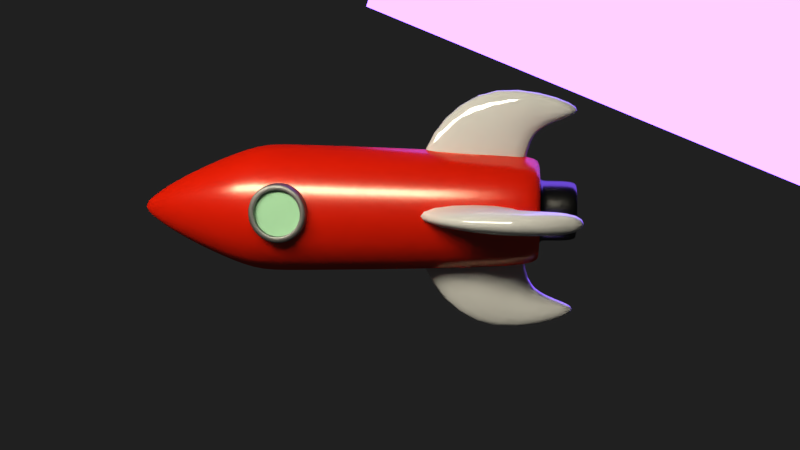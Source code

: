 # Source: ship.blend  (saved by Blender 2.78.0; exported with 4.5.12 LTS)
import bpy
from mathutils import Matrix  # noqa: F401  (used for matrix-valued properties, if any)

bpy.ops.wm.read_factory_settings(use_empty=True)
scene = bpy.context.scene
scene.name = 'Scene'

# ---- collections
col_collection_1 = bpy.data.collections.new('Collection 1'); scene.collection.children.link(col_collection_1)

# ---- materials (node trees are filled in below, after node groups)
mat_material_002 = bpy.data.materials.new('Material.002')
mat_material_002.alpha_threshold = 0.0
mat_material_002.roughness = 0.5
mat_lamp_001 = bpy.data.materials.new('lamp.001')
mat_lamp_001.alpha_threshold = 0.0
mat_lamp_001.roughness = 0.5
mat_lamp = bpy.data.materials.new('lamp')
mat_lamp.alpha_threshold = 0.0
mat_lamp.roughness = 0.5
mat_glass = bpy.data.materials.new('glass')
mat_glass.alpha_threshold = 0.0
mat_glass.diffuse_color = (0.4374, 0.8, 0.5038, 1.0)
mat_glass.roughness = 0.5
mat_glass.specular_intensity = 1.0
mat_material_001 = bpy.data.materials.new('Material.001')
mat_material_001.alpha_threshold = 0.0
mat_material_001.diffuse_color = (0.6738, 0.6738, 0.6738, 1.0)
mat_material_001.roughness = 0.5
mat_material_001.specular_intensity = 1.0
mat_glass_1 = bpy.data.materials.new('Glass')
mat_glass_1.alpha_threshold = 0.0
mat_glass_1.diffuse_color = (0.2141, 0.4489, 0.8, 1.0)
mat_glass_1.roughness = 0.5
mat_paint2 = bpy.data.materials.new('Paint2')
mat_paint2.alpha_threshold = 0.0
mat_paint2.roughness = 0.5
mat_paint_001 = bpy.data.materials.new('Paint.001')
mat_paint_001.alpha_threshold = 0.0
mat_paint_001.diffuse_color = (0.8, 0.05814, 0.0258, 1.0)
mat_paint_001.roughness = 0.5
mat_metal = bpy.data.materials.new('Metal')
mat_metal.alpha_threshold = 0.0
mat_metal.diffuse_color = (0.0331, 0.0331, 0.0331, 1.0)
mat_metal.roughness = 0.5
mat_metal.specular_intensity = 1.0

# ---- material node trees
mat_material_002.use_nodes = True; mat_material_002.node_tree.nodes.clear()
_N = mat_material_002.node_tree.nodes; _L = mat_material_002.node_tree.links
n0 = _N.new('ShaderNodeOutputMaterial'); n0.name = 'Material Output'; n0.location = (300, 300)
n1 = _N.new('ShaderNodeEmission'); n1.name = 'Emission'; n1.location = (10, 300)
n1.inputs[0].default_value = (1.0, 0.3882, 0.1123, 1.0)
n1.inputs[1].default_value = 30.0
_L.new(n1.outputs[0], n0.inputs[0])
n0.is_active_output = True
mat_lamp_001.use_nodes = True; mat_lamp_001.node_tree.nodes.clear()
_N = mat_lamp_001.node_tree.nodes; _L = mat_lamp_001.node_tree.links
n0 = _N.new('ShaderNodeOutputMaterial'); n0.name = 'Material Output'; n0.location = (300, 300)
n1 = _N.new('ShaderNodeEmission'); n1.name = 'Emission'; n1.location = (10, 300)
n1.inputs[0].default_value = (0.1787, 0.08196, 0.8, 1.0)
n1.inputs[1].default_value = 7.7
_L.new(n1.outputs[0], n0.inputs[0])
n0.is_active_output = True
mat_lamp.use_nodes = True; mat_lamp.node_tree.nodes.clear()
_N = mat_lamp.node_tree.nodes; _L = mat_lamp.node_tree.links
n0 = _N.new('ShaderNodeOutputMaterial'); n0.name = 'Material Output'; n0.location = (300, 300)
n1 = _N.new('ShaderNodeEmission'); n1.name = 'Emission'; n1.location = (10, 300)
n1.inputs[0].default_value = (0.8, 0.7416, 0.5815, 1.0)
n1.inputs[1].default_value = 27.3
_L.new(n1.outputs[0], n0.inputs[0])
n0.is_active_output = True
mat_material_001.use_nodes = True; mat_material_001.node_tree.nodes.clear()
_N = mat_material_001.node_tree.nodes; _L = mat_material_001.node_tree.links
n0 = _N.new('ShaderNodeOutputMaterial'); n0.name = 'Material Output'; n0.location = (300, 300)
n1 = _N.new('ShaderNodeBsdfAnisotropic'); n1.name = 'Glossy BSDF'; n1.location = (10, 300)
n1.distribution = 'GGX'
n1.inputs[0].default_value = (0.3264, 0.3264, 0.3264, 1.0)
n1.inputs[1].default_value = 0.5266
_L.new(n1.outputs[0], n0.inputs[0])
n0.is_active_output = True
mat_glass_1.use_nodes = True; mat_glass_1.node_tree.nodes.clear()
_N = mat_glass_1.node_tree.nodes; _L = mat_glass_1.node_tree.links
n0 = _N.new('ShaderNodeOutputMaterial'); n0.name = 'Material Output'; n0.location = (300, 300)
n1 = _N.new('ShaderNodeBsdfAnisotropic'); n1.name = 'Glossy BSDF'; n1.location = (10, 300)
n1.distribution = 'GGX'
n1.inputs[0].default_value = (0.2141, 0.4489, 0.8, 1.0)
n1.inputs[1].default_value = 0.1296
_L.new(n1.outputs[0], n0.inputs[0])
n0.is_active_output = True
mat_paint2.use_nodes = True; mat_paint2.node_tree.nodes.clear()
_N = mat_paint2.node_tree.nodes; _L = mat_paint2.node_tree.links
n0 = _N.new('ShaderNodeOutputMaterial'); n0.name = 'Material Output'; n0.location = (300, 300)
n1 = _N.new('ShaderNodeMixShader'); n1.name = 'Mix Shader'; n1.location = (10, 300)
n1.inputs[0].default_value = 0.1807
n2 = _N.new('ShaderNodeBsdfDiffuse'); n2.name = 'Diffuse BSDF'; n2.location = (-190, 200)
n3 = _N.new('ShaderNodeBsdfAnisotropic'); n3.name = 'Glossy BSDF'; n3.location = (-190, 100)
n3.distribution = 'GGX'
n3.inputs[1].default_value = 0.0
_L.new(n1.outputs[0], n0.inputs[0])
_L.new(n2.outputs[0], n1.inputs[1])
_L.new(n3.outputs[0], n1.inputs[2])
n0.is_active_output = True
mat_paint_001.use_nodes = True; mat_paint_001.node_tree.nodes.clear()
_N = mat_paint_001.node_tree.nodes; _L = mat_paint_001.node_tree.links
n0 = _N.new('ShaderNodeOutputMaterial'); n0.name = 'Material Output'; n0.location = (300, 300)
n1 = _N.new('ShaderNodeMixShader'); n1.name = 'Mix Shader'; n1.location = (10, 300)
n1.inputs[0].default_value = 0.1891
n2 = _N.new('ShaderNodeBsdfDiffuse'); n2.name = 'Diffuse BSDF'; n2.location = (-190, 200)
n2.inputs[0].default_value = (0.8, 0.01125, 0.0, 1.0)
n3 = _N.new('ShaderNodeBsdfAnisotropic'); n3.name = 'Glossy BSDF'; n3.location = (-190, 100)
n3.distribution = 'GGX'
n3.inputs[0].default_value = (0.8, 0.5356, 0.4135, 1.0)
n3.inputs[1].default_value = 0.239
_L.new(n1.outputs[0], n0.inputs[0])
_L.new(n2.outputs[0], n1.inputs[1])
_L.new(n3.outputs[0], n1.inputs[2])
n0.is_active_output = True
mat_metal.use_nodes = True; mat_metal.node_tree.nodes.clear()
_N = mat_metal.node_tree.nodes; _L = mat_metal.node_tree.links
n0 = _N.new('ShaderNodeOutputMaterial'); n0.name = 'Material Output'; n0.location = (300, 300)
n1 = _N.new('ShaderNodeBsdfAnisotropic'); n1.name = 'Glossy BSDF'; n1.location = (10, 300)
n1.distribution = 'GGX'
n1.inputs[0].default_value = (0.1149, 0.1149, 0.1149, 1.0)
n1.inputs[1].default_value = 0.2593
_L.new(n1.outputs[0], n0.inputs[0])
n0.is_active_output = True

# ---- world
world_world = bpy.data.worlds.new('World'); scene.world = world_world
world_world.color = (0.01467, 0.01467, 0.01467)
world_world.use_sun_shadow = False
world_world.sun_shadow_jitter_overblur = 0.0
world_world.cycles.sampling_method = 'MANUAL'

# ---- cameras
cam_camera = bpy.data.cameras.new('Camera')
cam_camera.clip_end = 100.0
cam_camera.lens = 35.0
cam_camera.sensor_width = 32.0
cam_camera.sensor_height = 18.0
cam_camera.ortho_scale = 7.314
cam_camera.dof.focus_distance = 0.0

# ---- meshes
me_cube_006 = bpy.data.meshes.new('Cube.006')
me_cube_006.from_pydata([(-1.0, -1.0, -1.0), (-1.0, -1.0, 1.0), (-1.0, 1.0, -1.0), (-1.0, 1.0, 1.0), (1.0, -1.0, -1.0), (1.0, -1.0, 1.0), (1.0, 1.0, -1.0), (1.0, 1.0, 1.0)], [], [(0, 1, 3, 2), (2, 3, 7, 6), (6, 7, 5, 4), (4, 5, 1, 0), (2, 6, 4, 0), (7, 3, 1, 5)])
me_cube_006.materials.append(mat_material_002)
me_cube_006.use_remesh_preserve_volume = False
me_cube_006.use_remesh_preserve_attributes = False
me_cube_006.use_mirror_vertex_groups = False
me_cube_006.update()
me_plane_001 = bpy.data.meshes.new('Plane.001')
me_plane_001.from_pydata([(-1.0, -1.0, 0.0), (1.0, -1.0, 0.0), (-1.0, 1.0, 0.0), (1.0, 1.0, 0.0)], [], [(0, 1, 3, 2)])
me_plane_001.materials.append(mat_lamp_001)
me_plane_001.use_remesh_preserve_volume = False
me_plane_001.use_remesh_preserve_attributes = False
me_plane_001.use_mirror_vertex_groups = False
me_plane_001.update()
me_plane = bpy.data.meshes.new('Plane')
me_plane.from_pydata([(-1.0, -1.0, 0.0), (1.0, -1.0, 0.0), (-1.0, 1.0, 0.0), (1.0, 1.0, 0.0)], [], [(0, 1, 3, 2)])
me_plane.materials.append(mat_lamp)
me_plane.use_remesh_preserve_volume = False
me_plane.use_remesh_preserve_attributes = False
me_plane.use_mirror_vertex_groups = False
me_plane.update()
me_cube_005 = bpy.data.meshes.new('Cube.005')
me_cube_005.from_pydata([(0.4402, -1.833, -1.642), (0.4402, -1.833, 2.071), (0.4402, 1.88, -1.642), (0.4402, 1.88, 2.071), (1.857, -1.833, -1.642), (1.857, -1.833, 2.071), (1.857, 1.88, -1.642), (1.857, 1.88, 2.071), (1.8, 1.88, -1.642), (0.562, 1.88, -1.642), (0.562, 1.88, 2.071), (1.8, 1.88, 2.071), (0.562, -1.833, -1.642), (1.8, -1.833, -1.642), (1.8, -1.833, 2.071), (0.562, -1.833, 2.071)], [], [(0, 1, 3, 2), (8, 11, 7, 6), (6, 7, 5, 4), (12, 15, 1, 0), (8, 6, 4, 13), (10, 3, 1, 15), (7, 11, 14, 5), (11, 10, 15, 14), (2, 9, 12, 0), (9, 8, 13, 12), (4, 5, 14, 13), (13, 14, 15, 12), (2, 3, 10, 9), (9, 10, 11, 8)])
me_cube_005.materials.append(mat_glass)
me_cube_005.use_remesh_preserve_volume = False
me_cube_005.use_remesh_preserve_attributes = False
me_cube_005.use_mirror_vertex_groups = False
me_cube_005.update()
me_cylinder = bpy.data.meshes.new('Cylinder')
me_cylinder.from_pydata([(0.0, 1.0, -1.0), (-1.071e-07, 1.0, -0.4183), (0.2225, 0.9749, -1.0), (0.2225, 0.9749, -0.4183), (0.4339, 0.901, -1.0), (0.4339, 0.901, -0.4183), (0.6235, 0.7818, -1.0), (0.6235, 0.7818, -0.4183), (0.7818, 0.6235, -1.0), (0.7818, 0.6235, -0.4183), (0.901, 0.4339, -1.0), (0.901, 0.4339, -0.4183), (0.9749, 0.2225, -1.0), (0.9749, 0.2225, -0.4183), (1.0, 7.55e-08, -1.0), (1.0, 7.55e-08, -0.4183), (0.9749, -0.2225, -1.0), (0.9749, -0.2225, -0.4183), (0.901, -0.4339, -1.0), (0.901, -0.4339, -0.4183), (0.7818, -0.6235, -1.0), (0.7818, -0.6235, -0.4183), (0.6235, -0.7818, -1.0), (0.6235, -0.7818, -0.4183), (0.4339, -0.901, -1.0), (0.4339, -0.901, -0.4183), (0.2225, -0.9749, -1.0), (0.2225, -0.9749, -0.4183), (-3.258e-07, -1.0, -1.0), (-4.329e-07, -1.0, -0.4183), (-0.2225, -0.9749, -1.0), (-0.2225, -0.9749, -0.4183), (-0.4339, -0.901, -1.0), (-0.4339, -0.901, -0.4183), (-0.6235, -0.7818, -1.0), (-0.6235, -0.7818, -0.4183), (-0.7818, -0.6235, -1.0), (-0.7818, -0.6235, -0.4183), (-0.901, -0.4339, -1.0), (-0.901, -0.4339, -0.4183), (-0.9749, -0.2225, -1.0), (-0.9749, -0.2225, -0.4183), (-1.0, 9.656e-07, -1.0), (-1.0, 9.656e-07, -0.4183), (-0.9749, 0.2225, -1.0), (-0.9749, 0.2225, -0.4183), (-0.901, 0.4339, -1.0), (-0.901, 0.4339, -0.4183), (-0.7818, 0.6235, -1.0), (-0.7818, 0.6235, -0.4183), (-0.6235, 0.7818, -1.0), (-0.6235, 0.7818, -0.4183), (-0.4339, 0.901, -1.0), (-0.4339, 0.901, -0.4183), (-0.2225, 0.9749, -1.0), (-0.2225, 0.9749, -0.4183), (-9.129e-08, 0.7822, -0.4183), (0.1741, 0.7626, -0.4183), (0.3394, 0.7047, -0.4183), (0.4877, 0.6116, -0.4183), (0.6116, 0.4877, -0.4183), (0.7047, 0.3394, -0.4183), (0.7626, 0.1741, -0.4183), (0.7822, 1.258e-07, -0.4183), (0.7626, -0.1741, -0.4183), (0.7047, -0.3394, -0.4183), (0.6116, -0.4877, -0.4183), (0.4877, -0.6116, -0.4183), (0.3394, -0.7047, -0.4183), (0.1741, -0.7626, -0.4183), (-3.462e-07, -0.7822, -0.4183), (-0.1741, -0.7626, -0.4183), (-0.3394, -0.7047, -0.4183), (-0.4877, -0.6116, -0.4183), (-0.6116, -0.4877, -0.4183), (-0.7047, -0.3394, -0.4183), (-0.7626, -0.1741, -0.4183), (-0.7822, 8.221e-07, -0.4183), (-0.7626, 0.1741, -0.4183), (-0.7047, 0.3394, -0.4183), (-0.6116, 0.4877, -0.4183), (-0.4877, 0.6116, -0.4183), (-0.3394, 0.7047, -0.4183), (-0.1741, 0.7626, -0.4183), (-1.473e-07, 0.7822, -1.16), (0.1741, 0.7626, -1.16), (0.3394, 0.7047, -1.16), (0.4877, 0.6116, -1.16), (0.6116, 0.4877, -1.16), (0.7047, 0.3394, -1.16), (0.7626, 0.1741, -1.16), (0.7822, 1.258e-07, -1.16), (0.7626, -0.1741, -1.16), (0.7047, -0.3394, -1.16), (0.6116, -0.4877, -1.16), (0.4877, -0.6116, -1.16), (0.3394, -0.7047, -1.16), (0.1741, -0.7626, -1.16), (-4.022e-07, -0.7822, -1.16), (-0.1741, -0.7626, -1.16), (-0.3394, -0.7047, -1.16), (-0.4877, -0.6116, -1.16), (-0.6116, -0.4877, -1.16), (-0.7047, -0.3394, -1.16), (-0.7626, -0.1741, -1.16), (-0.7822, 8.221e-07, -1.16), (-0.7626, 0.1741, -1.16), (-0.7047, 0.3394, -1.16), (-0.6116, 0.4877, -1.16), (-0.4877, 0.6116, -1.16), (-0.3394, 0.7047, -1.16), (-0.1741, 0.7626, -1.16), (0.1741, -0.7626, -1.132), (-4e-07, -0.7822, -1.132), (-1.451e-07, 0.7822, -1.132), (0.1741, 0.7626, -1.132), (-0.1741, 0.7626, -1.132), (-0.1741, -0.7626, -1.132), (0.3394, 0.7047, -1.132), (-0.3394, -0.7047, -1.132), (0.4877, 0.6116, -1.132), (-0.4877, -0.6116, -1.132), (0.6116, 0.4877, -1.132), (-0.6116, -0.4877, -1.132), (0.7047, 0.3394, -1.132), (-0.7047, -0.3394, -1.132), (0.7626, 0.1741, -1.132), (-0.7626, -0.1741, -1.132), (0.7822, 1.258e-07, -1.132), (-0.7822, 8.221e-07, -1.132), (0.7626, -0.1741, -1.132), (-0.7626, 0.1741, -1.132), (0.7047, -0.3394, -1.132), (-0.7047, 0.3394, -1.132), (0.6116, -0.4877, -1.132), (-0.6116, 0.4877, -1.132), (0.4877, -0.6116, -1.132), (-0.4877, 0.6116, -1.132), (0.3394, -0.7047, -1.132), (-0.3394, 0.7047, -1.132), (-3.502e-07, -0.7822, -0.4723), (0.1741, 0.7626, -0.4723), (-0.1741, -0.7626, -0.4723), (0.3394, 0.7047, -0.4723), (-0.3394, -0.7047, -0.4723), (0.4877, 0.6116, -0.4723), (-0.4877, -0.6116, -0.4723), (0.6116, 0.4877, -0.4723), (-0.6116, -0.4877, -0.4723), (0.7047, 0.3394, -0.4723), (-0.7047, -0.3394, -0.4723), (0.7626, 0.1741, -0.4723), (-0.7626, -0.1741, -0.4723), (0.7822, 1.258e-07, -0.4723), (-0.7822, 8.221e-07, -0.4723), (0.7626, -0.1741, -0.4723), (-0.7626, 0.1741, -0.4723), (0.7047, -0.3394, -0.4723), (-0.7047, 0.3394, -0.4723), (0.6116, -0.4877, -0.4723), (-0.6116, 0.4877, -0.4723), (0.4877, -0.6116, -0.4723), (-0.4877, 0.6116, -0.4723), (0.3394, -0.7047, -0.4723), (-0.3394, 0.7047, -0.4723), (0.1741, -0.7626, -0.4723), (-9.537e-08, 0.7822, -0.4723), (-0.1741, 0.7626, -0.4723), (3.553e-15, 1.0, -1.0), (0.2225, 0.9749, -1.0), (0.4339, 0.901, -1.0), (0.6235, 0.7818, -1.0), (0.7818, 0.6235, -1.0), (0.901, 0.4339, -1.0), (0.9749, 0.2225, -1.0), (1.0, 7.55e-08, -1.0), (0.9749, -0.2225, -1.0), (0.901, -0.4339, -1.0), (0.7818, -0.6235, -1.0), (0.6235, -0.7818, -1.0), (0.4339, -0.901, -1.0), (0.2225, -0.9749, -1.0), (-3.258e-07, -1.0, -1.0), (-0.2225, -0.9749, -1.0), (-0.4339, -0.901, -1.0), (-0.6235, -0.7818, -1.0), (-0.7818, -0.6235, -1.0), (-0.901, -0.4339, -1.0), (-0.9749, -0.2225, -1.0), (-1.0, 9.656e-07, -1.0), (-0.9749, 0.2225, -1.0), (-0.901, 0.4339, -1.0), (-0.7818, 0.6235, -1.0), (-0.6235, 0.7818, -1.0), (-0.4339, 0.901, -1.0), (-0.2225, 0.9749, -1.0), (-6.425e-08, 1.0, -0.651), (0.2225, 0.9749, -0.651), (0.4339, 0.901, -0.651), (0.6235, 0.7818, -0.651), (0.7818, 0.6235, -0.651), (0.901, 0.4339, -0.651), (0.9749, 0.2225, -0.651), (1.0, 7.55e-08, -0.651), (0.9749, -0.2225, -0.651), (0.901, -0.4339, -0.651), (0.7818, -0.6235, -0.651), (0.6235, -0.7818, -0.651), (0.4339, -0.901, -0.651), (0.2225, -0.9749, -0.651), (-3.901e-07, -1.0, -0.651), (-0.2225, -0.9749, -0.651), (-0.4339, -0.901, -0.651), (-0.6235, -0.7818, -0.651), (-0.7818, -0.6235, -0.651), (-0.901, -0.4339, -0.651), (-0.9749, -0.2225, -0.651), (-1.0, 9.656e-07, -0.651), (-0.9749, 0.2225, -0.651), (-0.901, 0.4339, -0.651), (-0.7818, 0.6235, -0.651), (-0.6235, 0.7818, -0.651), (-0.4339, 0.901, -0.651), (-0.2225, 0.9749, -0.651)], [], [(196, 1, 3, 197), (197, 3, 5, 198), (198, 5, 7, 199), (199, 7, 9, 200), (200, 9, 11, 201), (201, 11, 13, 202), (202, 13, 15, 203), (203, 15, 17, 204), (204, 17, 19, 205), (205, 19, 21, 206), (206, 21, 23, 207), (207, 23, 25, 208), (208, 25, 27, 209), (209, 27, 29, 210), (210, 29, 31, 211), (211, 31, 33, 212), (212, 33, 35, 213), (213, 35, 37, 214), (214, 37, 39, 215), (215, 39, 41, 216), (216, 41, 43, 217), (217, 43, 45, 218), (218, 45, 47, 219), (219, 47, 49, 220), (220, 49, 51, 221), (221, 51, 53, 222), (13, 11, 61, 62), (222, 53, 55, 223), (223, 55, 1, 196), (0, 2, 4, 6, 8, 10, 12, 14, 16, 18, 20, 22, 24, 26, 28, 30, 32, 34, 36, 38, 40, 42, 44, 46, 48, 50, 52, 54), (113, 112, 97, 98), (31, 29, 70, 71), (49, 47, 79, 80), (5, 3, 57, 58), (23, 21, 66, 67), (41, 39, 75, 76), (15, 13, 62, 63), (33, 31, 71, 72), (51, 49, 80, 81), (7, 5, 58, 59), (25, 23, 67, 68), (43, 41, 76, 77), (17, 15, 63, 64), (35, 33, 72, 73), (53, 51, 81, 82), (9, 7, 59, 60), (27, 25, 68, 69), (45, 43, 77, 78), (19, 17, 64, 65), (37, 35, 73, 74), (55, 53, 82, 83), (11, 9, 60, 61), (29, 27, 69, 70), (47, 45, 78, 79), (3, 1, 56, 57), (21, 19, 65, 66), (39, 37, 74, 75), (1, 55, 83, 56), (85, 84, 111, 110, 109, 108, 107, 106, 105, 104, 103, 102, 101, 100, 99, 98, 97, 96, 95, 94, 93, 92, 91, 90, 89, 88, 87, 86), (115, 114, 84, 85), (114, 116, 111, 84), (117, 113, 98, 99), (118, 115, 85, 86), (119, 117, 99, 100), (120, 118, 86, 87), (121, 119, 100, 101), (122, 120, 87, 88), (123, 121, 101, 102), (124, 122, 88, 89), (125, 123, 102, 103), (126, 124, 89, 90), (127, 125, 103, 104), (128, 126, 90, 91), (129, 127, 104, 105), (130, 128, 91, 92), (131, 129, 105, 106), (132, 130, 92, 93), (133, 131, 106, 107), (134, 132, 93, 94), (135, 133, 107, 108), (136, 134, 94, 95), (137, 135, 108, 109), (138, 136, 95, 96), (139, 137, 109, 110), (112, 138, 96, 97), (116, 139, 110, 111), (167, 164, 139, 116), (165, 163, 138, 112), (164, 162, 137, 139), (163, 161, 136, 138), (162, 160, 135, 137), (161, 159, 134, 136), (160, 158, 133, 135), (159, 157, 132, 134), (158, 156, 131, 133), (157, 155, 130, 132), (156, 154, 129, 131), (155, 153, 128, 130), (154, 152, 127, 129), (153, 151, 126, 128), (152, 150, 125, 127), (151, 149, 124, 126), (150, 148, 123, 125), (149, 147, 122, 124), (148, 146, 121, 123), (147, 145, 120, 122), (146, 144, 119, 121), (145, 143, 118, 120), (144, 142, 117, 119), (143, 141, 115, 118), (142, 140, 113, 117), (166, 167, 116, 114), (141, 166, 114, 115), (140, 165, 112, 113), (70, 69, 165, 140), (57, 56, 166, 141), (56, 83, 167, 166), (71, 70, 140, 142), (58, 57, 141, 143), (72, 71, 142, 144), (59, 58, 143, 145), (73, 72, 144, 146), (60, 59, 145, 147), (74, 73, 146, 148), (61, 60, 147, 149), (75, 74, 148, 150), (62, 61, 149, 151), (76, 75, 150, 152), (63, 62, 151, 153), (77, 76, 152, 154), (64, 63, 153, 155), (78, 77, 154, 156), (65, 64, 155, 157), (79, 78, 156, 158), (66, 65, 157, 159), (80, 79, 158, 160), (67, 66, 159, 161), (81, 80, 160, 162), (68, 67, 161, 163), (82, 81, 162, 164), (69, 68, 163, 165), (83, 82, 164, 167), (54, 195, 168, 0), (52, 194, 195, 54), (50, 193, 194, 52), (48, 192, 193, 50), (46, 191, 192, 48), (44, 190, 191, 46), (42, 189, 190, 44), (40, 188, 189, 42), (38, 187, 188, 40), (36, 186, 187, 38), (34, 185, 186, 36), (32, 184, 185, 34), (30, 183, 184, 32), (28, 182, 183, 30), (26, 181, 182, 28), (24, 180, 181, 26), (22, 179, 180, 24), (20, 178, 179, 22), (18, 177, 178, 20), (16, 176, 177, 18), (14, 175, 176, 16), (12, 174, 175, 14), (10, 173, 174, 12), (8, 172, 173, 10), (6, 171, 172, 8), (4, 170, 171, 6), (2, 169, 170, 4), (0, 168, 169, 2), (195, 223, 196, 168), (194, 222, 223, 195), (193, 221, 222, 194), (192, 220, 221, 193), (191, 219, 220, 192), (190, 218, 219, 191), (189, 217, 218, 190), (188, 216, 217, 189), (187, 215, 216, 188), (186, 214, 215, 187), (185, 213, 214, 186), (184, 212, 213, 185), (183, 211, 212, 184), (182, 210, 211, 183), (181, 209, 210, 182), (180, 208, 209, 181), (179, 207, 208, 180), (178, 206, 207, 179), (177, 205, 206, 178), (176, 204, 205, 177), (175, 203, 204, 176), (174, 202, 203, 175), (173, 201, 202, 174), (172, 200, 201, 173), (171, 199, 200, 172), (170, 198, 199, 171), (169, 197, 198, 170), (168, 196, 197, 169)])
me_cylinder.materials.append(mat_material_001)
me_cylinder.materials.append(mat_glass_1)
me_cylinder.use_remesh_preserve_volume = False
me_cylinder.use_remesh_preserve_attributes = False
me_cylinder.use_mirror_vertex_groups = False
me_cylinder.update()
me_cube_004 = bpy.data.meshes.new('Cube.004')
me_cube_004.from_pydata([(-1.0, -1.0, 0.1345), (-1.0, 0.3775, 2.243), (-1.0, 1.0, 0.1345), (-1.0, 1.27, 1.371), (1.0, -1.0, 0.1345), (1.0, 0.3775, 2.243), (1.0, 1.0, 0.1345), (1.0, 1.27, 1.371), (-1.0, 2.035, 1.726), (-1.0, 1.752, 1.569), (1.0, 1.752, 1.569), (1.0, 2.035, 1.726), (-1.0, -0.7452, 1.357), (-1.0, 1.073, 1.112), (1.0, 1.073, 1.112), (1.0, -0.7452, 1.357)], [], [(12, 1, 3, 13), (13, 3, 7, 14), (14, 7, 5, 15), (15, 5, 1, 12), (2, 6, 4, 0), (3, 1, 8, 9), (10, 9, 8, 11), (1, 5, 11, 8), (7, 3, 9, 10), (5, 7, 10, 11), (4, 15, 12, 0), (6, 14, 15, 4), (2, 13, 14, 6), (0, 12, 13, 2)])
me_cube_004.polygons.foreach_set('use_smooth', [True] * 14)
me_cube_004.materials.append(mat_paint2)
me_cube_004.use_remesh_preserve_volume = False
me_cube_004.use_remesh_preserve_attributes = False
me_cube_004.use_mirror_vertex_groups = False
me_cube_004.update()
me_cube_003 = bpy.data.meshes.new('Cube.003')
me_cube_003.from_pydata([(-1.0, -1.0, 0.1345), (-1.0, 0.3775, 2.243), (-1.0, 1.0, 0.1345), (-1.0, 1.27, 1.371), (1.0, -1.0, 0.1345), (1.0, 0.3775, 2.243), (1.0, 1.0, 0.1345), (1.0, 1.27, 1.371), (-1.0, 2.035, 1.726), (-1.0, 1.752, 1.569), (1.0, 1.752, 1.569), (1.0, 2.035, 1.726), (-1.0, -0.7452, 1.357), (-1.0, 1.073, 1.112), (1.0, 1.073, 1.112), (1.0, -0.7452, 1.357)], [], [(12, 1, 3, 13), (13, 3, 7, 14), (14, 7, 5, 15), (15, 5, 1, 12), (2, 6, 4, 0), (3, 1, 8, 9), (10, 9, 8, 11), (1, 5, 11, 8), (7, 3, 9, 10), (5, 7, 10, 11), (4, 15, 12, 0), (6, 14, 15, 4), (2, 13, 14, 6), (0, 12, 13, 2)])
me_cube_003.polygons.foreach_set('use_smooth', [True] * 14)
me_cube_003.materials.append(mat_paint2)
me_cube_003.use_remesh_preserve_volume = False
me_cube_003.use_remesh_preserve_attributes = False
me_cube_003.use_mirror_vertex_groups = False
me_cube_003.update()
me_cube_002 = bpy.data.meshes.new('Cube.002')
me_cube_002.from_pydata([(-1.0, -1.0, 0.1345), (-1.0, 0.3775, 2.243), (-1.0, 1.0, 0.1345), (-1.0, 1.27, 1.371), (1.0, -1.0, 0.1345), (1.0, 0.3775, 2.243), (1.0, 1.0, 0.1345), (1.0, 1.27, 1.371), (-1.0, 2.035, 1.726), (-1.0, 1.752, 1.569), (1.0, 1.752, 1.569), (1.0, 2.035, 1.726), (-1.0, -0.7452, 1.357), (-1.0, 1.073, 1.112), (1.0, 1.073, 1.112), (1.0, -0.7452, 1.357)], [], [(12, 1, 3, 13), (13, 3, 7, 14), (14, 7, 5, 15), (15, 5, 1, 12), (2, 6, 4, 0), (3, 1, 8, 9), (10, 9, 8, 11), (1, 5, 11, 8), (7, 3, 9, 10), (5, 7, 10, 11), (4, 15, 12, 0), (6, 14, 15, 4), (2, 13, 14, 6), (0, 12, 13, 2)])
me_cube_002.polygons.foreach_set('use_smooth', [True] * 14)
me_cube_002.materials.append(mat_paint2)
me_cube_002.use_remesh_preserve_volume = False
me_cube_002.use_remesh_preserve_attributes = False
me_cube_002.use_mirror_vertex_groups = False
me_cube_002.update()
me_cube_001 = bpy.data.meshes.new('Cube.001')
me_cube_001.from_pydata([(-1.0, -1.0, 0.1345), (-1.0, 0.3775, 2.243), (-1.0, 1.0, 0.1345), (-1.0, 1.27, 1.371), (1.0, -1.0, 0.1345), (1.0, 0.3775, 2.243), (1.0, 1.0, 0.1345), (1.0, 1.27, 1.371), (-1.0, 2.035, 1.726), (-1.0, 1.752, 1.569), (1.0, 1.752, 1.569), (1.0, 2.035, 1.726), (-1.0, -0.7452, 1.357), (-1.0, 1.073, 1.112), (1.0, 1.073, 1.112), (1.0, -0.7452, 1.357)], [], [(12, 1, 3, 13), (13, 3, 7, 14), (14, 7, 5, 15), (15, 5, 1, 12), (2, 6, 4, 0), (3, 1, 8, 9), (10, 9, 8, 11), (1, 5, 11, 8), (7, 3, 9, 10), (5, 7, 10, 11), (4, 15, 12, 0), (6, 14, 15, 4), (2, 13, 14, 6), (0, 12, 13, 2)])
me_cube_001.polygons.foreach_set('use_smooth', [True] * 14)
me_cube_001.materials.append(mat_paint2)
me_cube_001.use_remesh_preserve_volume = False
me_cube_001.use_remesh_preserve_attributes = False
me_cube_001.use_mirror_vertex_groups = False
me_cube_001.update()
me_cube = bpy.data.meshes.new('Cube')
me_cube.from_pydata([(1.0, 2.404, -1.0), (1.195, -2.328, -1.195), (-1.195, -2.328, -1.195), (-1.0, 2.404, -1.0), (1.0, 2.404, 1.0), (1.195, -2.328, 1.195), (-1.195, -2.328, 1.195), (-1.0, 2.404, 1.0), (1.093, 1.023, -1.093), (-1.093, 1.023, -1.093), (1.093, 1.023, 1.093), (-1.093, 1.023, 1.093), (0.06801, -4.427, -0.06801), (-0.06801, -4.427, -0.06801), (0.06801, -4.427, 0.06801), (-0.06801, -4.427, 0.06801), (0.8512, -3.151, -0.8512), (0.4676, -3.895, -0.4676), (-0.4676, -3.895, -0.4676), (-0.8512, -3.151, -0.8512), (-0.8512, -3.151, 0.8512), (-0.4676, -3.895, 0.4676), (0.4676, -3.895, 0.4676), (0.8512, -3.151, 0.8512), (0.8176, 2.404, -0.8176), (-0.8176, 2.404, -0.8176), (0.8176, 2.404, 0.8176), (-0.8176, 2.404, 0.8176), (0.5455, 2.404, -0.5455), (-0.5455, 2.404, -0.5455), (0.5455, 2.404, 0.5455), (-0.5455, 2.404, 0.5455), (0.5455, 3.02, -0.5455), (-0.5455, 3.02, -0.5455), (0.5455, 3.02, 0.5455), (-0.5455, 3.02, 0.5455), (0.424, 3.02, -0.424), (-0.424, 3.02, -0.424), (0.424, 3.02, 0.424), (-0.424, 3.02, 0.424), (0.424, 2.88, -0.424), (-0.424, 2.88, -0.424), (0.424, 2.88, 0.424), (-0.424, 2.88, 0.424), (0.424, 2.59, -0.424), (-0.424, 2.59, -0.424), (0.424, 2.59, 0.424), (-0.424, 2.59, 0.424), (0.5455, 2.528, 0.5455), (-0.5455, 2.528, 0.5455), (0.5455, 2.528, -0.5455), (-0.5455, 2.528, -0.5455), (1.189, -1.774, -1.189), (1.189, -1.774, 1.189), (-1.189, -1.774, -1.189), (-1.189, -1.774, 1.189)], [], [(52, 1, 2, 54), (53, 55, 6, 5), (52, 53, 5, 1), (18, 17, 12, 13), (9, 11, 7, 3), (7, 4, 26, 27), (54, 55, 11, 9), (0, 4, 10, 8), (4, 7, 11, 10), (0, 8, 9, 3), (12, 14, 15, 13), (22, 21, 15, 14), (21, 18, 13, 15), (17, 22, 14, 12), (1, 5, 23, 16), (16, 23, 22, 17), (6, 2, 19, 20), (20, 19, 18, 21), (5, 6, 20, 23), (23, 20, 21, 22), (2, 1, 16, 19), (19, 16, 17, 18), (24, 25, 29, 28), (3, 7, 27, 25), (0, 3, 25, 24), (4, 0, 24, 26), (49, 48, 34, 35), (27, 26, 30, 31), (26, 24, 28, 30), (25, 27, 31, 29), (33, 35, 39, 37), (48, 50, 32, 34), (51, 49, 35, 33), (50, 51, 33, 32), (39, 38, 42, 43), (32, 33, 37, 36), (35, 34, 38, 39), (34, 32, 36, 38), (42, 40, 44, 46), (38, 36, 40, 42), (37, 39, 43, 41), (36, 37, 41, 40), (46, 44, 45, 47), (41, 43, 47, 45), (40, 41, 45, 44), (43, 42, 46, 47), (28, 29, 51, 50), (29, 31, 49, 51), (30, 28, 50, 48), (31, 30, 48, 49), (2, 6, 55, 54), (8, 10, 53, 52), (10, 11, 55, 53), (8, 52, 54, 9)])
me_cube.polygons.foreach_set('use_smooth', [True] * 54)
me_cube.polygons.foreach_set('material_index', [0, 0, 0, 0, 0, 0, 0, 0, 0, 0, 0, 0, 0, 0, 0, 0, 0, 0, 0, 0, 0, 0, 1, 0, 0, 0, 1, 1, 1, 1, 1, 1, 1, 1, 1, 1, 1, 1, 1, 1, 1, 1, 1, 1, 1, 1, 1, 1, 1, 1, 0, 0, 0, 0])
me_cube.materials.append(mat_paint_001)
me_cube.materials.append(mat_metal)
me_cube.materials.append(mat_paint2)
me_cube.use_remesh_preserve_volume = False
me_cube.use_remesh_preserve_attributes = False
me_cube.use_mirror_vertex_groups = False
me_cube.update()

# ---- objects
ob_cube_006 = bpy.data.objects.new('Cube.006', me_cube_006)
ob_plane_001 = bpy.data.objects.new('Plane.001', me_plane_001)
ob_plane = bpy.data.objects.new('Plane', me_plane)
ob_cube_005 = bpy.data.objects.new('Cube.005', me_cube_005)
ob_cylinder = bpy.data.objects.new('Cylinder', me_cylinder)
ob_cube_004 = bpy.data.objects.new('Cube.004', me_cube_004)
ob_cube_003 = bpy.data.objects.new('Cube.003', me_cube_003)
ob_cube_002 = bpy.data.objects.new('Cube.002', me_cube_002)
ob_cube_001 = bpy.data.objects.new('Cube.001', me_cube_001)
ob_cube = bpy.data.objects.new('Cube', me_cube)
ob_camera = bpy.data.objects.new('Camera', cam_camera)

# ---- transforms, parenting, visibility, modifiers, constraints
ob_cube_006.location = (-0.01238, 2.489, 0.8434)
ob_cube_006.scale = (0.2352, 0.2352, 0.2352)
ob_cube_006.lineart.crease_threshold = 0.0
ob_plane_001.location = (-16.22, 9.776, 11.18)
ob_plane_001.rotation_euler = (2.02, 0.3892, 1.612)
ob_plane_001.scale = (10.36, 10.36, 10.36)
ob_plane_001.lineart.crease_threshold = 0.0
ob_plane.location = (11.6, -6.874, 9.071)
ob_plane.rotation_euler = (0.9581, 0.009572, 1.273)
ob_plane.scale = (9.043, 1.18, 2.049)
ob_plane.lineart.crease_threshold = 0.0
ob_cube_005.location = (0.6917, -1.754, 0.7873)
ob_cube_005.scale = (0.2315, 0.2315, 0.2315)
ob_cube_005.lineart.crease_threshold = 0.0
_m = ob_cube_005.modifiers.new('Subsurf', 'SUBSURF')
_m.uv_smooth = 'PRESERVE_CORNERS'
_m.quality = 2
_m.levels = 2
_m.show_only_control_edges = False
ob_cylinder.location = (1.39, -1.762, 0.8472)
ob_cylinder.rotation_euler = (-0.0, 1.571, 0.0)
ob_cylinder.scale = (0.4804, 0.4804, 0.4804)
ob_cylinder.lineart.crease_threshold = 0.0
_m = ob_cylinder.modifiers.new('Subsurf', 'SUBSURF')
_m.uv_smooth = 'PRESERVE_CORNERS'
_m.quality = 2
_m.levels = 2
_m.show_only_control_edges = False
ob_cube_004.location = (9.22e-05, 1.19, 0.8189)
ob_cube_004.rotation_euler = (-0.0, 4.712, 0.0)
ob_cube_004.scale = (0.2007, 1.0, 1.0)
ob_cube_004.lineart.crease_threshold = 0.0
_m = ob_cube_004.modifiers.new('Subsurf', 'SUBSURF')
_m.uv_smooth = 'PRESERVE_CORNERS'
_m.quality = 2
_m.levels = 2
_m.show_only_control_edges = False
ob_cube_003.location = (9.22e-05, 1.19, 0.8189)
ob_cube_003.rotation_euler = (-0.0, 3.142, -0.0)
ob_cube_003.scale = (0.2007, 1.0, 1.0)
ob_cube_003.lineart.crease_threshold = 0.0
_m = ob_cube_003.modifiers.new('Subsurf', 'SUBSURF')
_m.uv_smooth = 'PRESERVE_CORNERS'
_m.quality = 2
_m.levels = 2
_m.show_only_control_edges = False
ob_cube_002.location = (9.22e-05, 1.19, 0.8189)
ob_cube_002.rotation_euler = (-0.0, 1.571, 0.0)
ob_cube_002.scale = (0.2007, 1.0, 1.0)
ob_cube_002.lineart.crease_threshold = 0.0
_m = ob_cube_002.modifiers.new('Subsurf', 'SUBSURF')
_m.uv_smooth = 'PRESERVE_CORNERS'
_m.quality = 2
_m.levels = 2
_m.show_only_control_edges = False
ob_cube_001.location = (9.22e-05, 1.19, 0.8189)
ob_cube_001.scale = (0.2007, 1.0, 1.0)
ob_cube_001.lineart.crease_threshold = 0.0
_m = ob_cube_001.modifiers.new('Subsurf', 'SUBSURF')
_m.uv_smooth = 'PRESERVE_CORNERS'
_m.quality = 2
_m.levels = 2
_m.show_only_control_edges = False
ob_cube.location = (0.0, 0.0, 0.8152)
ob_cube.lock_rotations_4d = False
ob_cube.empty_display_type = 'ARROWS'
ob_cube.lineart.crease_threshold = 0.0
_m = ob_cube.modifiers.new('Subsurf', 'SUBSURF')
_m.uv_smooth = 'PRESERVE_CORNERS'
_m.quality = 2
_m.levels = 2
_m.show_only_control_edges = False
ob_camera.location = (14.68, 1.736, 2.514)
ob_camera.rotation_euler = (1.438, 1.313e-06, 1.683)
ob_camera.lock_rotations_4d = False
ob_camera.empty_display_type = 'ARROWS'
ob_camera.color = (0.0, 0.0, 0.0, 0.0)
ob_camera.display_type = 'WIRE'
ob_camera.lineart.crease_threshold = 0.0

# ---- collection membership
col_collection_1.objects.link(ob_cube_006)
col_collection_1.objects.link(ob_plane_001)
col_collection_1.objects.link(ob_plane)
col_collection_1.objects.link(ob_cube_005)
col_collection_1.objects.link(ob_cylinder)
col_collection_1.objects.link(ob_cube_004)
col_collection_1.objects.link(ob_cube_003)
col_collection_1.objects.link(ob_cube_002)
col_collection_1.objects.link(ob_cube_001)
col_collection_1.objects.link(ob_cube)
col_collection_1.objects.link(ob_camera)

# ---- scene / render settings (as saved in the file)
scene.camera = ob_camera
scene.frame_start = 1; scene.frame_end = 250; scene.frame_set(1)
scene.render.engine = 'CYCLES'
scene.render.resolution_percentage = 50
scene.render.dither_intensity = 0.0
scene.cycles.use_denoising = False
scene.cycles.samples = 576
scene.cycles.sampling_pattern = 'TABULATED_SOBOL'
scene.cycles.light_sampling_threshold = 0.0
scene.cycles.use_adaptive_sampling = False
scene.cycles.use_light_tree = False
scene.cycles.blur_glossy = 0.0
scene.cycles.sample_clamp_indirect = 0.0
scene.view_settings.view_transform = 'Standard'
bpy.context.view_layer.update()

